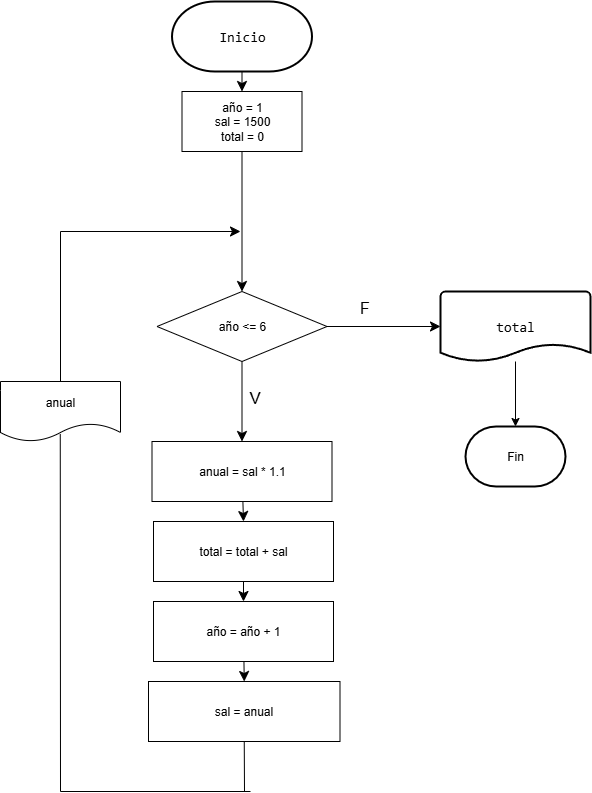

The diagram above was exported from draw.io. Its source (the exported page's mxGraphModel, read from the mxfile embedded in the PNG):
<mxGraphModel dx="841" dy="949" grid="1" gridSize="10" guides="1" tooltips="1" connect="1" arrows="1" fold="1" page="1" pageScale="1" pageWidth="827" pageHeight="1169" math="0" shadow="0">
  <root>
    <mxCell id="0" />
    <mxCell id="1" parent="0" />
    <mxCell id="65cZQHuMNXXF3crDeEzW-2" style="edgeStyle=none;curved=1;rounded=0;orthogonalLoop=1;jettySize=auto;html=1;entryX=0.5;entryY=0;entryDx=0;entryDy=0;fontSize=12;startSize=8;endSize=8;" edge="1" parent="1" source="NkZ-E2XJmb1eq9TYdCm3-1" target="65cZQHuMNXXF3crDeEzW-1">
      <mxGeometry relative="1" as="geometry" />
    </mxCell>
    <mxCell id="NkZ-E2XJmb1eq9TYdCm3-1" value="&lt;div style=&quot;font-family: Consolas, &amp;quot;Courier New&amp;quot;, monospace; font-size: 14px; line-height: 19px; white-space: pre;&quot;&gt;&lt;font style=&quot;color: rgb(0, 0, 0);&quot;&gt;Inicio&lt;/font&gt;&lt;/div&gt;" style="strokeWidth=2;html=1;shape=mxgraph.flowchart.terminator;whiteSpace=wrap;" parent="1" vertex="1">
      <mxGeometry x="341.5" y="10" width="140" height="70" as="geometry" />
    </mxCell>
    <mxCell id="NkZ-E2XJmb1eq9TYdCm3-4" value="&lt;div style=&quot;font-family: Consolas, &amp;quot;Courier New&amp;quot;, monospace; font-size: 14px; line-height: 19px; white-space: pre;&quot;&gt;&lt;div style=&quot;&quot;&gt;total&lt;/div&gt;&lt;div style=&quot;background-color: light-dark(rgb(31, 31, 31), rgb(210, 210, 210)); color: light-dark(rgb(204, 204, 204), rgb(62, 62, 62));&quot;&gt;&lt;/div&gt;&lt;/div&gt;" style="strokeWidth=2;html=1;shape=mxgraph.flowchart.document2;whiteSpace=wrap;size=0.25;" parent="1" vertex="1">
      <mxGeometry x="610" y="300" width="150" height="70" as="geometry" />
    </mxCell>
    <mxCell id="NkZ-E2XJmb1eq9TYdCm3-5" value="Fin" style="strokeWidth=2;html=1;shape=mxgraph.flowchart.terminator;whiteSpace=wrap;" parent="1" vertex="1">
      <mxGeometry x="635" y="435" width="100" height="60" as="geometry" />
    </mxCell>
    <mxCell id="NkZ-E2XJmb1eq9TYdCm3-10" style="edgeStyle=orthogonalEdgeStyle;rounded=0;orthogonalLoop=1;jettySize=auto;html=1;entryX=0.5;entryY=0;entryDx=0;entryDy=0;entryPerimeter=0;" parent="1" source="NkZ-E2XJmb1eq9TYdCm3-4" target="NkZ-E2XJmb1eq9TYdCm3-5" edge="1">
      <mxGeometry relative="1" as="geometry" />
    </mxCell>
    <mxCell id="65cZQHuMNXXF3crDeEzW-13" style="edgeStyle=none;curved=1;rounded=0;orthogonalLoop=1;jettySize=auto;html=1;fontSize=12;startSize=8;endSize=8;entryX=0.5;entryY=0;entryDx=0;entryDy=0;" edge="1" parent="1" source="9IBXyplnO78HHBCLe-Ac-3" target="9IBXyplnO78HHBCLe-Ac-47">
      <mxGeometry relative="1" as="geometry">
        <mxPoint x="411.5" y="400" as="targetPoint" />
      </mxGeometry>
    </mxCell>
    <mxCell id="9IBXyplnO78HHBCLe-Ac-3" value="año &amp;lt;= 6" style="rhombus;whiteSpace=wrap;html=1;strokeColor=default;" parent="1" vertex="1">
      <mxGeometry x="326.5" y="300" width="170" height="70" as="geometry" />
    </mxCell>
    <mxCell id="65cZQHuMNXXF3crDeEzW-16" style="edgeStyle=none;curved=1;rounded=0;orthogonalLoop=1;jettySize=auto;html=1;entryX=0.5;entryY=0;entryDx=0;entryDy=0;fontSize=12;startSize=8;endSize=8;" edge="1" parent="1" source="9IBXyplnO78HHBCLe-Ac-47" target="65cZQHuMNXXF3crDeEzW-7">
      <mxGeometry relative="1" as="geometry" />
    </mxCell>
    <mxCell id="9IBXyplnO78HHBCLe-Ac-47" value="anual = sal * 1.1" style="rounded=0;whiteSpace=wrap;html=1;" parent="1" vertex="1">
      <mxGeometry x="321.5" y="450" width="180" height="60" as="geometry" />
    </mxCell>
    <mxCell id="9IBXyplnO78HHBCLe-Ac-66" value="" style="endArrow=none;html=1;rounded=0;fontSize=12;startSize=8;endSize=8;curved=1;entryX=0.498;entryY=0.876;entryDx=0;entryDy=0;entryPerimeter=0;" parent="1" target="65cZQHuMNXXF3crDeEzW-6" edge="1">
      <mxGeometry width="50" height="50" relative="1" as="geometry">
        <mxPoint x="230" y="800" as="sourcePoint" />
        <mxPoint x="230" y="450" as="targetPoint" />
      </mxGeometry>
    </mxCell>
    <mxCell id="65cZQHuMNXXF3crDeEzW-3" style="edgeStyle=none;curved=1;rounded=0;orthogonalLoop=1;jettySize=auto;html=1;entryX=0.5;entryY=0;entryDx=0;entryDy=0;fontSize=12;startSize=8;endSize=8;" edge="1" parent="1" source="65cZQHuMNXXF3crDeEzW-1" target="9IBXyplnO78HHBCLe-Ac-3">
      <mxGeometry relative="1" as="geometry" />
    </mxCell>
    <mxCell id="65cZQHuMNXXF3crDeEzW-1" value="año = 1&lt;div&gt;sal = 1500&lt;/div&gt;&lt;div&gt;total = 0&lt;/div&gt;" style="rounded=0;whiteSpace=wrap;html=1;" vertex="1" parent="1">
      <mxGeometry x="351.5" y="100" width="120" height="60" as="geometry" />
    </mxCell>
    <mxCell id="65cZQHuMNXXF3crDeEzW-4" value="" style="endArrow=none;html=1;rounded=0;fontSize=12;startSize=8;endSize=8;curved=1;exitX=0.5;exitY=0;exitDx=0;exitDy=0;" edge="1" parent="1" source="65cZQHuMNXXF3crDeEzW-6">
      <mxGeometry width="50" height="50" relative="1" as="geometry">
        <mxPoint x="230" y="390" as="sourcePoint" />
        <mxPoint x="230" y="240" as="targetPoint" />
      </mxGeometry>
    </mxCell>
    <mxCell id="65cZQHuMNXXF3crDeEzW-5" value="" style="endArrow=classic;html=1;rounded=0;fontSize=12;startSize=8;endSize=8;curved=1;" edge="1" parent="1">
      <mxGeometry width="50" height="50" relative="1" as="geometry">
        <mxPoint x="230" y="240" as="sourcePoint" />
        <mxPoint x="410" y="240" as="targetPoint" />
      </mxGeometry>
    </mxCell>
    <mxCell id="65cZQHuMNXXF3crDeEzW-6" value="anual" style="shape=document;whiteSpace=wrap;html=1;boundedLbl=1;" vertex="1" parent="1">
      <mxGeometry x="170" y="390" width="120" height="60" as="geometry" />
    </mxCell>
    <mxCell id="65cZQHuMNXXF3crDeEzW-17" style="edgeStyle=none;curved=1;rounded=0;orthogonalLoop=1;jettySize=auto;html=1;entryX=0.5;entryY=0;entryDx=0;entryDy=0;fontSize=12;startSize=8;endSize=8;" edge="1" parent="1" source="65cZQHuMNXXF3crDeEzW-7" target="65cZQHuMNXXF3crDeEzW-8">
      <mxGeometry relative="1" as="geometry" />
    </mxCell>
    <mxCell id="65cZQHuMNXXF3crDeEzW-7" value="total = total + sal" style="rounded=0;whiteSpace=wrap;html=1;" vertex="1" parent="1">
      <mxGeometry x="323" y="530" width="180" height="60" as="geometry" />
    </mxCell>
    <mxCell id="65cZQHuMNXXF3crDeEzW-12" style="edgeStyle=none;curved=1;rounded=0;orthogonalLoop=1;jettySize=auto;html=1;entryX=0.5;entryY=0;entryDx=0;entryDy=0;fontSize=12;startSize=8;endSize=8;" edge="1" parent="1" source="65cZQHuMNXXF3crDeEzW-8" target="65cZQHuMNXXF3crDeEzW-9">
      <mxGeometry relative="1" as="geometry" />
    </mxCell>
    <mxCell id="65cZQHuMNXXF3crDeEzW-8" value="año = año + 1" style="rounded=0;whiteSpace=wrap;html=1;" vertex="1" parent="1">
      <mxGeometry x="323" y="610" width="180" height="60" as="geometry" />
    </mxCell>
    <mxCell id="65cZQHuMNXXF3crDeEzW-9" value="sal = anual" style="rounded=0;whiteSpace=wrap;html=1;" vertex="1" parent="1">
      <mxGeometry x="318" y="690" width="191.5" height="60" as="geometry" />
    </mxCell>
    <mxCell id="65cZQHuMNXXF3crDeEzW-15" style="edgeStyle=none;curved=1;rounded=0;orthogonalLoop=1;jettySize=auto;html=1;entryX=0;entryY=0.5;entryDx=0;entryDy=0;entryPerimeter=0;fontSize=12;startSize=8;endSize=8;" edge="1" parent="1" source="9IBXyplnO78HHBCLe-Ac-3" target="NkZ-E2XJmb1eq9TYdCm3-4">
      <mxGeometry relative="1" as="geometry" />
    </mxCell>
    <mxCell id="65cZQHuMNXXF3crDeEzW-18" value="" style="endArrow=none;html=1;rounded=0;fontSize=12;startSize=8;endSize=8;curved=1;exitX=0.5;exitY=1;exitDx=0;exitDy=0;" edge="1" parent="1" source="65cZQHuMNXXF3crDeEzW-9">
      <mxGeometry width="50" height="50" relative="1" as="geometry">
        <mxPoint x="440" y="760" as="sourcePoint" />
        <mxPoint x="414" y="800" as="targetPoint" />
      </mxGeometry>
    </mxCell>
    <mxCell id="65cZQHuMNXXF3crDeEzW-19" value="" style="endArrow=none;html=1;rounded=0;fontSize=12;startSize=8;endSize=8;curved=1;" edge="1" parent="1">
      <mxGeometry width="50" height="50" relative="1" as="geometry">
        <mxPoint x="230" y="800" as="sourcePoint" />
        <mxPoint x="420" y="800" as="targetPoint" />
      </mxGeometry>
    </mxCell>
    <mxCell id="65cZQHuMNXXF3crDeEzW-20" value="V" style="text;html=1;align=center;verticalAlign=middle;resizable=0;points=[];autosize=1;strokeColor=none;fillColor=none;fontSize=16;" vertex="1" parent="1">
      <mxGeometry x="409" y="391" width="30" height="30" as="geometry" />
    </mxCell>
    <mxCell id="65cZQHuMNXXF3crDeEzW-21" value="F" style="text;html=1;align=center;verticalAlign=middle;resizable=0;points=[];autosize=1;strokeColor=none;fillColor=none;fontSize=16;" vertex="1" parent="1">
      <mxGeometry x="519" y="301" width="30" height="30" as="geometry" />
    </mxCell>
  </root>
</mxGraphModel>